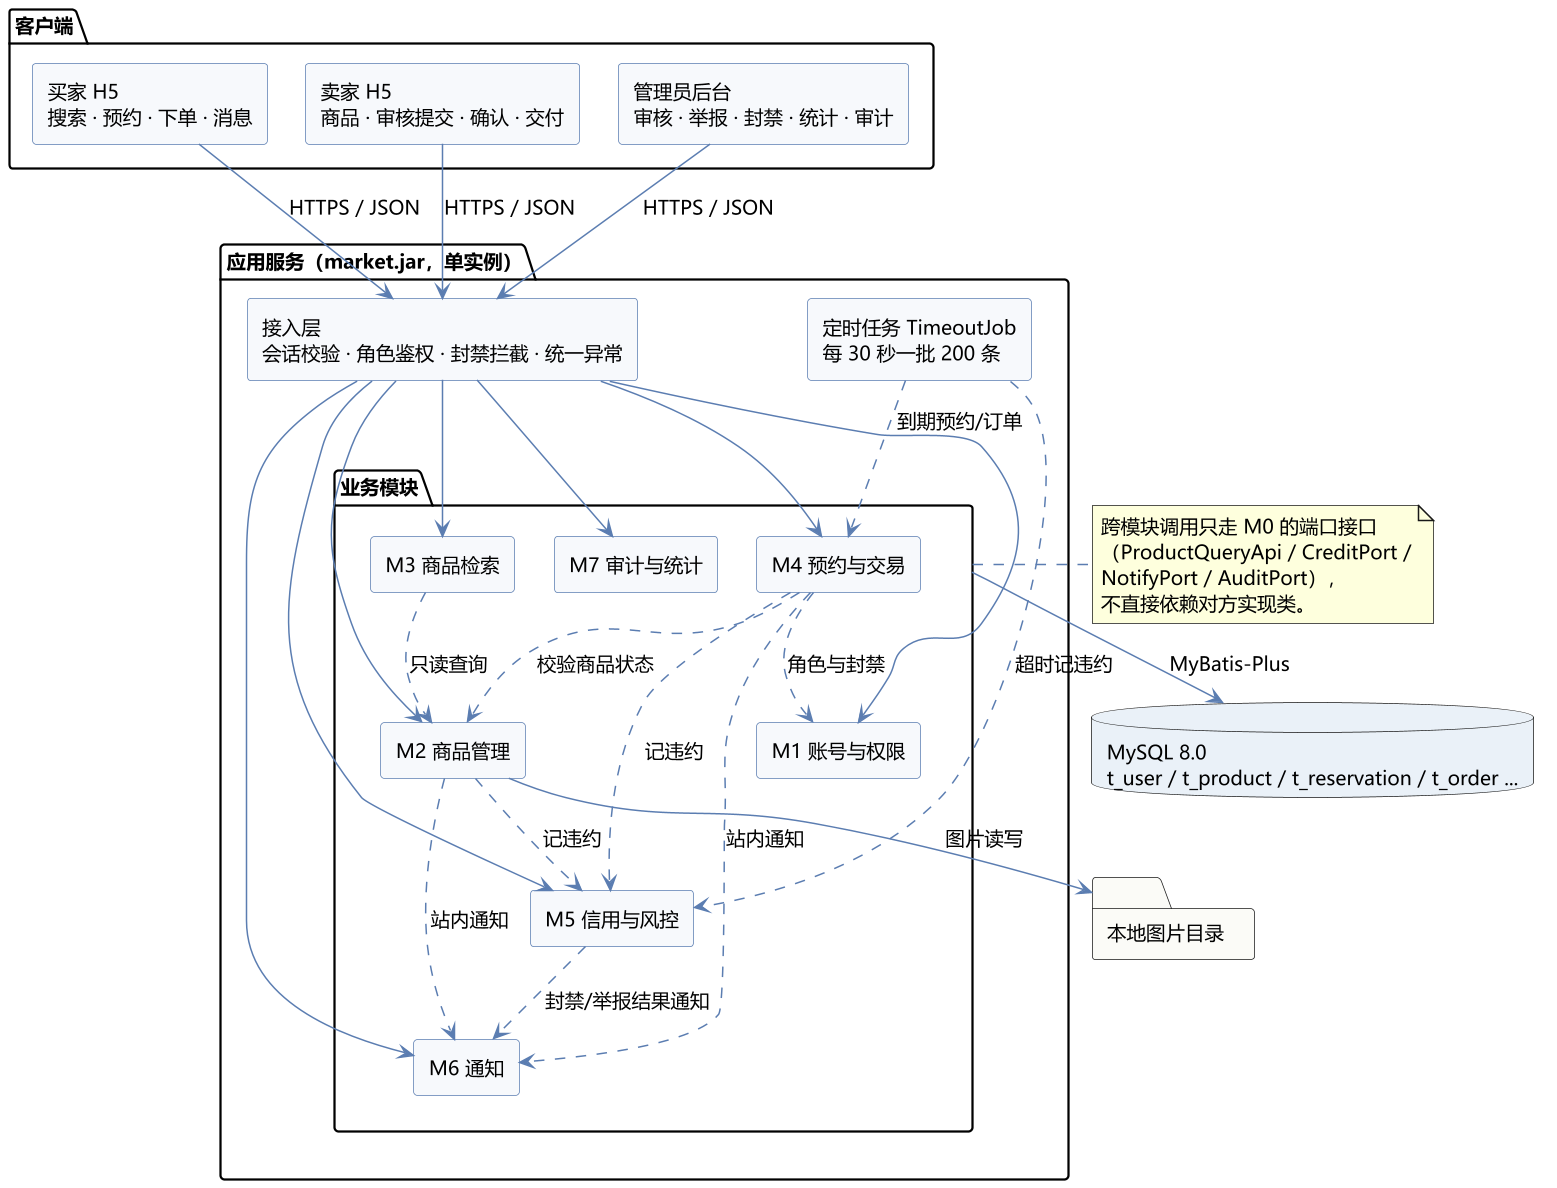

The diagram above was rendered by PlantUML. Its source (embedded in the PNG):
@startuml
' ============================================================
' 二手交易系统 UML 组件图：7 个业务模块 + 接入层 + 基础设施
' ============================================================
skinparam backgroundColor #FFFFFF
skinparam shadowing false
skinparam defaultFontName "Microsoft YaHei"
skinparam defaultFontSize 13
skinparam componentStyle rectangle
skinparam nodesep 26
skinparam ranksep 34
skinparam component {
  BackgroundColor #F7F9FC
  BorderColor #5B7DB1
  ArrowColor #5B7DB1
}
skinparam databaseBackgroundColor #EAF1F8
skinparam folderBackgroundColor #FBFBF7
scale 1.5
top to bottom direction

package "客户端" as CLIENT {
  [买家 H5\n搜索 · 预约 · 下单 · 消息] as buyer
  [卖家 H5\n商品 · 审核提交 · 确认 · 交付] as seller
  [管理员后台\n审核 · 举报 · 封禁 · 统计 · 审计] as admin
}

package "应用服务（market.jar，单实例）" as APP {
  [接入层\n会话校验 · 角色鉴权 · 封禁拦截 · 统一异常] as api

  package "业务模块" as MODS {
    [M1 账号与权限] as m1
    [M2 商品管理] as m2
    [M3 商品检索] as m3
    [M4 预约与交易] as m4
    [M5 信用与风控] as m5
    [M6 通知] as m6
    [M7 审计与统计] as m7
  }

  [定时任务 TimeoutJob\n每 30 秒一批 200 条] as job
}

database "MySQL 8.0\nt_user / t_product / t_reservation / t_order ..." as db
folder "本地图片目录" as fs

buyer --> api : HTTPS / JSON
seller --> api : HTTPS / JSON
admin --> api : HTTPS / JSON

api --> m1
api --> m2
api --> m3
api --> m4
api --> m5
api --> m6
api --> m7

m3 ..> m2 : 只读查询
m4 ..> m2 : 校验商品状态
m4 ..> m1 : 角色与封禁
m2 ..> m5 : 记违约
m4 ..> m5 : 记违约
m2 ..> m6 : 站内通知
m4 ..> m6 : 站内通知
m5 ..> m6 : 封禁/举报结果通知

MODS --> db : MyBatis-Plus
m2 --> fs : 图片读写
job ..> m4 : 到期预约/订单
job ..> m5 : 超时记违约

note right of MODS
  跨模块调用只走 M0 的端口接口
  （ProductQueryApi / CreditPort /
  NotifyPort / AuditPort），
  不直接依赖对方实现类。
end note

@enduml